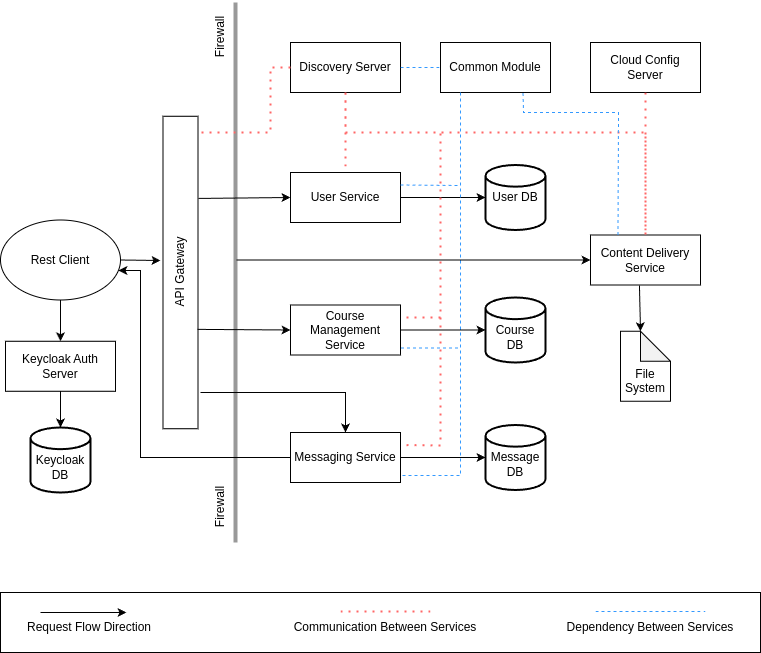

The diagram above was exported from draw.io. Its source (the exported page's mxGraphModel, read from the mxfile embedded in the PNG):
<mxGraphModel dx="1434" dy="786" grid="1" gridSize="10" guides="1" tooltips="1" connect="1" arrows="1" fold="1" page="1" pageScale="1" pageWidth="850" pageHeight="1100" math="0" shadow="0">
  <root>
    <mxCell id="0" />
    <mxCell id="1" parent="0" />
    <mxCell id="Mmb912TPheyd0EEyF1me-1" value="Rest Client" style="ellipse;whiteSpace=wrap;html=1;" parent="1" vertex="1">
      <mxGeometry x="40" y="247.5" width="120" height="80" as="geometry" />
    </mxCell>
    <mxCell id="Mmb912TPheyd0EEyF1me-2" value="API Gateway" style="html=1;points=[];perimeter=orthogonalPerimeter;rotation=-90;" parent="1" vertex="1">
      <mxGeometry x="63.75" y="282.5" width="312.5" height="35" as="geometry" />
    </mxCell>
    <mxCell id="Mmb912TPheyd0EEyF1me-3" value="Keycloak Auth Server" style="rounded=0;whiteSpace=wrap;html=1;" parent="1" vertex="1">
      <mxGeometry x="45" y="368.75" width="110" height="50" as="geometry" />
    </mxCell>
    <mxCell id="Mmb912TPheyd0EEyF1me-4" value="&lt;br&gt;Keycloak DB" style="strokeWidth=2;html=1;shape=mxgraph.flowchart.database;whiteSpace=wrap;" parent="1" vertex="1">
      <mxGeometry x="70" y="455" width="60" height="65" as="geometry" />
    </mxCell>
    <mxCell id="Mmb912TPheyd0EEyF1me-7" value="" style="endArrow=classic;html=1;rounded=0;exitX=1;exitY=0.5;exitDx=0;exitDy=0;" parent="1" source="Mmb912TPheyd0EEyF1me-1" edge="1">
      <mxGeometry width="50" height="50" relative="1" as="geometry">
        <mxPoint x="400" y="330" as="sourcePoint" />
        <mxPoint x="200" y="288" as="targetPoint" />
      </mxGeometry>
    </mxCell>
    <mxCell id="Mmb912TPheyd0EEyF1me-9" value="" style="line;strokeWidth=4;direction=south;html=1;perimeter=backbonePerimeter;points=[];outlineConnect=0;strokeColor=#999999;" parent="1" vertex="1">
      <mxGeometry x="270" y="30" width="10" height="540" as="geometry" />
    </mxCell>
    <mxCell id="Mmb912TPheyd0EEyF1me-10" value="Firewall" style="text;html=1;align=center;verticalAlign=middle;resizable=0;points=[];autosize=1;strokeColor=none;fillColor=none;rotation=-90;" parent="1" vertex="1">
      <mxGeometry x="230" y="520" width="60" height="30" as="geometry" />
    </mxCell>
    <mxCell id="Mmb912TPheyd0EEyF1me-11" value="Firewall" style="text;html=1;align=center;verticalAlign=middle;resizable=0;points=[];autosize=1;strokeColor=none;fillColor=none;rotation=-90;" parent="1" vertex="1">
      <mxGeometry x="230" y="50" width="60" height="30" as="geometry" />
    </mxCell>
    <mxCell id="Mmb912TPheyd0EEyF1me-12" value="User Service" style="rounded=0;whiteSpace=wrap;html=1;" parent="1" vertex="1">
      <mxGeometry x="330" y="200" width="110" height="50" as="geometry" />
    </mxCell>
    <mxCell id="Mmb912TPheyd0EEyF1me-13" value="Common Module" style="rounded=0;whiteSpace=wrap;html=1;" parent="1" vertex="1">
      <mxGeometry x="480" y="70" width="110" height="50" as="geometry" />
    </mxCell>
    <mxCell id="Mmb912TPheyd0EEyF1me-14" value="Content Delivery Service" style="rounded=0;whiteSpace=wrap;html=1;" parent="1" vertex="1">
      <mxGeometry x="630" y="262.5" width="110" height="50" as="geometry" />
    </mxCell>
    <mxCell id="Mmb912TPheyd0EEyF1me-15" value="Course Management Service" style="rounded=0;whiteSpace=wrap;html=1;" parent="1" vertex="1">
      <mxGeometry x="330" y="332.5" width="110" height="50" as="geometry" />
    </mxCell>
    <mxCell id="Mmb912TPheyd0EEyF1me-16" value="Messaging Service" style="rounded=0;whiteSpace=wrap;html=1;" parent="1" vertex="1">
      <mxGeometry x="330" y="460" width="110" height="50" as="geometry" />
    </mxCell>
    <mxCell id="Mmb912TPheyd0EEyF1me-25" value="User DB" style="strokeWidth=2;html=1;shape=mxgraph.flowchart.database;whiteSpace=wrap;" parent="1" vertex="1">
      <mxGeometry x="525" y="192.5" width="60" height="65" as="geometry" />
    </mxCell>
    <mxCell id="Mmb912TPheyd0EEyF1me-26" value="&lt;br&gt;Course DB" style="strokeWidth=2;html=1;shape=mxgraph.flowchart.database;whiteSpace=wrap;" parent="1" vertex="1">
      <mxGeometry x="525" y="325" width="60" height="65" as="geometry" />
    </mxCell>
    <mxCell id="Mmb912TPheyd0EEyF1me-27" value="&lt;br&gt;Message DB" style="strokeWidth=2;html=1;shape=mxgraph.flowchart.database;whiteSpace=wrap;" parent="1" vertex="1">
      <mxGeometry x="525" y="452.5" width="60" height="65" as="geometry" />
    </mxCell>
    <mxCell id="Mmb912TPheyd0EEyF1me-31" value="&lt;br&gt;&lt;br&gt;File System" style="shape=note;whiteSpace=wrap;html=1;backgroundOutline=1;darkOpacity=0.05;" parent="1" vertex="1">
      <mxGeometry x="660" y="358.75" width="50" height="70" as="geometry" />
    </mxCell>
    <mxCell id="Mmb912TPheyd0EEyF1me-33" value="Discovery Server" style="rounded=0;whiteSpace=wrap;html=1;" parent="1" vertex="1">
      <mxGeometry x="330" y="70" width="110" height="50" as="geometry" />
    </mxCell>
    <mxCell id="Mmb912TPheyd0EEyF1me-35" value="Cloud Config Server" style="rounded=0;whiteSpace=wrap;html=1;" parent="1" vertex="1">
      <mxGeometry x="630" y="70" width="110" height="50" as="geometry" />
    </mxCell>
    <mxCell id="k5flXXlDsUt8U9k5BQfX-1" value="" style="endArrow=classic;html=1;rounded=0;exitX=0.5;exitY=1;exitDx=0;exitDy=0;entryX=0.5;entryY=0;entryDx=0;entryDy=0;" parent="1" source="Mmb912TPheyd0EEyF1me-1" target="Mmb912TPheyd0EEyF1me-3" edge="1">
      <mxGeometry width="50" height="50" relative="1" as="geometry">
        <mxPoint x="120" y="350" as="sourcePoint" />
        <mxPoint x="160" y="350" as="targetPoint" />
      </mxGeometry>
    </mxCell>
    <mxCell id="k5flXXlDsUt8U9k5BQfX-2" value="" style="endArrow=classic;html=1;rounded=0;exitX=0.5;exitY=1;exitDx=0;exitDy=0;entryX=0.5;entryY=0;entryDx=0;entryDy=0;entryPerimeter=0;" parent="1" source="Mmb912TPheyd0EEyF1me-3" target="Mmb912TPheyd0EEyF1me-4" edge="1">
      <mxGeometry width="50" height="50" relative="1" as="geometry">
        <mxPoint x="110" y="338" as="sourcePoint" />
        <mxPoint x="110" y="379" as="targetPoint" />
      </mxGeometry>
    </mxCell>
    <mxCell id="glegUKFMo1hl9gpeAiTk-1" value="" style="endArrow=classic;html=1;rounded=0;exitX=0.737;exitY=1.014;exitDx=0;exitDy=0;entryX=0;entryY=0.5;entryDx=0;entryDy=0;exitPerimeter=0;" parent="1" source="Mmb912TPheyd0EEyF1me-2" target="Mmb912TPheyd0EEyF1me-12" edge="1">
      <mxGeometry width="50" height="50" relative="1" as="geometry">
        <mxPoint x="170" y="298" as="sourcePoint" />
        <mxPoint x="210" y="298" as="targetPoint" />
      </mxGeometry>
    </mxCell>
    <mxCell id="glegUKFMo1hl9gpeAiTk-2" value="" style="endArrow=classic;html=1;rounded=0;entryX=0;entryY=0.5;entryDx=0;entryDy=0;exitX=0.318;exitY=0.986;exitDx=0;exitDy=0;exitPerimeter=0;" parent="1" source="Mmb912TPheyd0EEyF1me-2" target="Mmb912TPheyd0EEyF1me-15" edge="1">
      <mxGeometry width="50" height="50" relative="1" as="geometry">
        <mxPoint x="240" y="358" as="sourcePoint" />
        <mxPoint x="312" y="357" as="targetPoint" />
      </mxGeometry>
    </mxCell>
    <mxCell id="glegUKFMo1hl9gpeAiTk-4" value="" style="endArrow=classic;html=1;rounded=0;entryX=0;entryY=0.5;entryDx=0;entryDy=0;entryPerimeter=0;exitX=1;exitY=0.5;exitDx=0;exitDy=0;" parent="1" source="Mmb912TPheyd0EEyF1me-15" target="Mmb912TPheyd0EEyF1me-26" edge="1">
      <mxGeometry width="50" height="50" relative="1" as="geometry">
        <mxPoint x="460" y="340" as="sourcePoint" />
        <mxPoint x="470" y="390" as="targetPoint" />
      </mxGeometry>
    </mxCell>
    <mxCell id="glegUKFMo1hl9gpeAiTk-5" value="" style="endArrow=classic;html=1;rounded=0;exitX=1;exitY=0.5;exitDx=0;exitDy=0;entryX=0;entryY=0.5;entryDx=0;entryDy=0;entryPerimeter=0;" parent="1" source="Mmb912TPheyd0EEyF1me-12" target="Mmb912TPheyd0EEyF1me-25" edge="1">
      <mxGeometry width="50" height="50" relative="1" as="geometry">
        <mxPoint x="440" y="224.5" as="sourcePoint" />
        <mxPoint x="490" y="210" as="targetPoint" />
      </mxGeometry>
    </mxCell>
    <mxCell id="glegUKFMo1hl9gpeAiTk-6" value="" style="endArrow=classic;html=1;rounded=0;entryX=0;entryY=0.5;entryDx=0;entryDy=0;" parent="1" source="Mmb912TPheyd0EEyF1me-9" target="Mmb912TPheyd0EEyF1me-14" edge="1">
      <mxGeometry width="50" height="50" relative="1" as="geometry">
        <mxPoint x="300" y="287" as="sourcePoint" />
        <mxPoint x="340" y="287" as="targetPoint" />
      </mxGeometry>
    </mxCell>
    <mxCell id="glegUKFMo1hl9gpeAiTk-10" value="" style="endArrow=classic;html=1;rounded=0;exitX=0.116;exitY=1.071;exitDx=0;exitDy=0;entryX=0.5;entryY=0;entryDx=0;entryDy=0;exitPerimeter=0;" parent="1" source="Mmb912TPheyd0EEyF1me-2" target="Mmb912TPheyd0EEyF1me-16" edge="1">
      <mxGeometry width="50" height="50" relative="1" as="geometry">
        <mxPoint x="348" y="429.75" as="sourcePoint" />
        <mxPoint x="440" y="428.75" as="targetPoint" />
        <Array as="points">
          <mxPoint x="385" y="420" />
        </Array>
      </mxGeometry>
    </mxCell>
    <mxCell id="glegUKFMo1hl9gpeAiTk-11" value="" style="endArrow=classic;html=1;rounded=0;exitX=0;exitY=0.5;exitDx=0;exitDy=0;entryX=0.983;entryY=0.631;entryDx=0;entryDy=0;entryPerimeter=0;" parent="1" source="Mmb912TPheyd0EEyF1me-16" target="Mmb912TPheyd0EEyF1me-1" edge="1">
      <mxGeometry width="50" height="50" relative="1" as="geometry">
        <mxPoint x="270" y="429.75" as="sourcePoint" />
        <mxPoint x="362" y="428.75" as="targetPoint" />
        <Array as="points">
          <mxPoint x="290" y="485" />
          <mxPoint x="180" y="485" />
          <mxPoint x="180" y="298" />
        </Array>
      </mxGeometry>
    </mxCell>
    <mxCell id="glegUKFMo1hl9gpeAiTk-12" value="" style="endArrow=classic;html=1;rounded=0;exitX=1;exitY=0.5;exitDx=0;exitDy=0;entryX=0;entryY=0.5;entryDx=0;entryDy=0;entryPerimeter=0;" parent="1" source="Mmb912TPheyd0EEyF1me-16" target="Mmb912TPheyd0EEyF1me-27" edge="1">
      <mxGeometry width="50" height="50" relative="1" as="geometry">
        <mxPoint x="450" y="487" as="sourcePoint" />
        <mxPoint x="510" y="470" as="targetPoint" />
      </mxGeometry>
    </mxCell>
    <mxCell id="glegUKFMo1hl9gpeAiTk-13" value="" style="endArrow=classic;html=1;rounded=0;entryX=0;entryY=0;entryDx=20;entryDy=0;entryPerimeter=0;exitX=0.445;exitY=1.01;exitDx=0;exitDy=0;exitPerimeter=0;" parent="1" source="Mmb912TPheyd0EEyF1me-14" target="Mmb912TPheyd0EEyF1me-31" edge="1">
      <mxGeometry width="50" height="50" relative="1" as="geometry">
        <mxPoint x="720" y="340" as="sourcePoint" />
        <mxPoint x="730" y="350" as="targetPoint" />
      </mxGeometry>
    </mxCell>
    <mxCell id="glegUKFMo1hl9gpeAiTk-16" value="" style="rounded=0;whiteSpace=wrap;html=1;" parent="1" vertex="1">
      <mxGeometry x="40" y="620" width="760" height="60" as="geometry" />
    </mxCell>
    <mxCell id="glegUKFMo1hl9gpeAiTk-14" value="" style="endArrow=classic;html=1;rounded=0;entryX=0;entryY=0.5;entryDx=0;entryDy=0;" parent="1" edge="1">
      <mxGeometry width="50" height="50" relative="1" as="geometry">
        <mxPoint x="80" y="640" as="sourcePoint" />
        <mxPoint x="166" y="640" as="targetPoint" />
      </mxGeometry>
    </mxCell>
    <mxCell id="glegUKFMo1hl9gpeAiTk-17" value="Request Flow Direction" style="text;html=1;align=center;verticalAlign=middle;whiteSpace=wrap;rounded=0;" parent="1" vertex="1">
      <mxGeometry x="63.75" y="640" width="130" height="30" as="geometry" />
    </mxCell>
    <mxCell id="glegUKFMo1hl9gpeAiTk-19" value="" style="endArrow=none;dashed=1;html=1;dashPattern=1 3;strokeWidth=2;rounded=0;strokeColor=#FF6666;" parent="1" edge="1">
      <mxGeometry width="50" height="50" relative="1" as="geometry">
        <mxPoint x="380" y="639" as="sourcePoint" />
        <mxPoint x="470" y="639" as="targetPoint" />
      </mxGeometry>
    </mxCell>
    <mxCell id="glegUKFMo1hl9gpeAiTk-20" value="" style="endArrow=none;dashed=1;html=1;rounded=0;fillColor=#3333FF;strokeColor=#3399FF;" parent="1" edge="1">
      <mxGeometry width="50" height="50" relative="1" as="geometry">
        <mxPoint x="635" y="639" as="sourcePoint" />
        <mxPoint x="745" y="639" as="targetPoint" />
      </mxGeometry>
    </mxCell>
    <mxCell id="glegUKFMo1hl9gpeAiTk-21" value="Communication Between Services" style="text;html=1;align=center;verticalAlign=middle;whiteSpace=wrap;rounded=0;" parent="1" vertex="1">
      <mxGeometry x="320" y="640" width="210" height="30" as="geometry" />
    </mxCell>
    <mxCell id="glegUKFMo1hl9gpeAiTk-22" value="Dependency Between Services" style="text;html=1;align=center;verticalAlign=middle;whiteSpace=wrap;rounded=0;" parent="1" vertex="1">
      <mxGeometry x="585" y="640" width="210" height="30" as="geometry" />
    </mxCell>
    <mxCell id="glegUKFMo1hl9gpeAiTk-23" value="" style="endArrow=none;dashed=1;html=1;dashPattern=1 3;strokeWidth=2;rounded=0;strokeColor=#FF6666;exitX=0.5;exitY=1;exitDx=0;exitDy=0;entryX=0.5;entryY=0;entryDx=0;entryDy=0;" parent="1" source="Mmb912TPheyd0EEyF1me-33" target="Mmb912TPheyd0EEyF1me-12" edge="1">
      <mxGeometry width="50" height="50" relative="1" as="geometry">
        <mxPoint x="310" y="170" as="sourcePoint" />
        <mxPoint x="400" y="170" as="targetPoint" />
      </mxGeometry>
    </mxCell>
    <mxCell id="glegUKFMo1hl9gpeAiTk-28" value="" style="endArrow=none;dashed=1;html=1;dashPattern=1 3;strokeWidth=2;rounded=0;strokeColor=#FF6666;exitX=0.5;exitY=1;exitDx=0;exitDy=0;entryX=1;entryY=0.25;entryDx=0;entryDy=0;" parent="1" source="Mmb912TPheyd0EEyF1me-33" target="Mmb912TPheyd0EEyF1me-15" edge="1">
      <mxGeometry width="50" height="50" relative="1" as="geometry">
        <mxPoint x="395" y="130" as="sourcePoint" />
        <mxPoint x="395" y="210" as="targetPoint" />
        <Array as="points">
          <mxPoint x="385" y="160" />
          <mxPoint x="480" y="160" />
          <mxPoint x="480" y="345" />
        </Array>
      </mxGeometry>
    </mxCell>
    <mxCell id="glegUKFMo1hl9gpeAiTk-29" value="" style="endArrow=none;dashed=1;html=1;dashPattern=1 3;strokeWidth=2;rounded=0;strokeColor=#FF6666;exitX=0.5;exitY=1;exitDx=0;exitDy=0;entryX=1;entryY=0.25;entryDx=0;entryDy=0;" parent="1" source="Mmb912TPheyd0EEyF1me-33" target="Mmb912TPheyd0EEyF1me-16" edge="1">
      <mxGeometry width="50" height="50" relative="1" as="geometry">
        <mxPoint x="395" y="130" as="sourcePoint" />
        <mxPoint x="450" y="355" as="targetPoint" />
        <Array as="points">
          <mxPoint x="385" y="160" />
          <mxPoint x="480" y="160" />
          <mxPoint x="480" y="473" />
        </Array>
      </mxGeometry>
    </mxCell>
    <mxCell id="glegUKFMo1hl9gpeAiTk-30" value="" style="endArrow=none;dashed=1;html=1;dashPattern=1 3;strokeWidth=2;rounded=0;strokeColor=#FF6666;exitX=0.5;exitY=1;exitDx=0;exitDy=0;entryX=0.5;entryY=0;entryDx=0;entryDy=0;" parent="1" source="Mmb912TPheyd0EEyF1me-33" target="Mmb912TPheyd0EEyF1me-14" edge="1">
      <mxGeometry width="50" height="50" relative="1" as="geometry">
        <mxPoint x="380" y="120" as="sourcePoint" />
        <mxPoint x="680" y="190" as="targetPoint" />
        <Array as="points">
          <mxPoint x="385" y="160" />
          <mxPoint x="480" y="160" />
          <mxPoint x="685" y="160" />
        </Array>
      </mxGeometry>
    </mxCell>
    <mxCell id="glegUKFMo1hl9gpeAiTk-31" value="" style="endArrow=none;dashed=1;html=1;dashPattern=1 3;strokeWidth=2;rounded=0;strokeColor=#FF6666;exitX=0.5;exitY=1;exitDx=0;exitDy=0;" parent="1" source="Mmb912TPheyd0EEyF1me-35" edge="1">
      <mxGeometry width="50" height="50" relative="1" as="geometry">
        <mxPoint x="710" y="140" as="sourcePoint" />
        <mxPoint x="685" y="260" as="targetPoint" />
      </mxGeometry>
    </mxCell>
    <mxCell id="glegUKFMo1hl9gpeAiTk-32" value="" style="endArrow=none;dashed=1;html=1;rounded=0;fillColor=#3333FF;strokeColor=#3399FF;entryX=1;entryY=0.25;entryDx=0;entryDy=0;exitX=0.182;exitY=1;exitDx=0;exitDy=0;exitPerimeter=0;" parent="1" source="Mmb912TPheyd0EEyF1me-13" target="Mmb912TPheyd0EEyF1me-12" edge="1">
      <mxGeometry width="50" height="50" relative="1" as="geometry">
        <mxPoint x="460" y="140" as="sourcePoint" />
        <mxPoint x="630" y="150" as="targetPoint" />
        <Array as="points">
          <mxPoint x="500" y="140" />
          <mxPoint x="500" y="213" />
        </Array>
      </mxGeometry>
    </mxCell>
    <mxCell id="glegUKFMo1hl9gpeAiTk-33" value="" style="endArrow=none;dashed=1;html=1;rounded=0;fillColor=#3333FF;strokeColor=#3399FF;entryX=0;entryY=0.5;entryDx=0;entryDy=0;exitX=1;exitY=0.5;exitDx=0;exitDy=0;" parent="1" source="Mmb912TPheyd0EEyF1me-33" target="Mmb912TPheyd0EEyF1me-13" edge="1">
      <mxGeometry width="50" height="50" relative="1" as="geometry">
        <mxPoint x="510" y="130" as="sourcePoint" />
        <mxPoint x="450" y="223" as="targetPoint" />
      </mxGeometry>
    </mxCell>
    <mxCell id="glegUKFMo1hl9gpeAiTk-34" value="" style="endArrow=none;dashed=1;html=1;rounded=0;fillColor=#3333FF;strokeColor=#3399FF;entryX=1;entryY=0.25;entryDx=0;entryDy=0;exitX=0.182;exitY=1;exitDx=0;exitDy=0;exitPerimeter=0;" parent="1" source="Mmb912TPheyd0EEyF1me-13" edge="1">
      <mxGeometry width="50" height="50" relative="1" as="geometry">
        <mxPoint x="500" y="282.5" as="sourcePoint" />
        <mxPoint x="440" y="375.5" as="targetPoint" />
        <Array as="points">
          <mxPoint x="500" y="302.5" />
          <mxPoint x="500" y="375.5" />
        </Array>
      </mxGeometry>
    </mxCell>
    <mxCell id="glegUKFMo1hl9gpeAiTk-35" value="" style="endArrow=none;dashed=1;html=1;rounded=0;fillColor=#3333FF;strokeColor=#3399FF;entryX=1;entryY=0.25;entryDx=0;entryDy=0;" parent="1" edge="1">
      <mxGeometry width="50" height="50" relative="1" as="geometry">
        <mxPoint x="500" y="120" as="sourcePoint" />
        <mxPoint x="440" y="503" as="targetPoint" />
        <Array as="points">
          <mxPoint x="500" y="430" />
          <mxPoint x="500" y="503" />
        </Array>
      </mxGeometry>
    </mxCell>
    <mxCell id="glegUKFMo1hl9gpeAiTk-36" value="" style="endArrow=none;dashed=1;html=1;rounded=0;fillColor=#3333FF;strokeColor=#3399FF;entryX=0.75;entryY=1;entryDx=0;entryDy=0;exitX=0.25;exitY=0;exitDx=0;exitDy=0;" parent="1" source="Mmb912TPheyd0EEyF1me-14" target="Mmb912TPheyd0EEyF1me-13" edge="1">
      <mxGeometry width="50" height="50" relative="1" as="geometry">
        <mxPoint x="450" y="105" as="sourcePoint" />
        <mxPoint x="490" y="105" as="targetPoint" />
        <Array as="points">
          <mxPoint x="658" y="140" />
          <mxPoint x="563" y="140" />
        </Array>
      </mxGeometry>
    </mxCell>
    <mxCell id="glegUKFMo1hl9gpeAiTk-37" value="" style="endArrow=none;dashed=1;html=1;dashPattern=1 3;strokeWidth=2;rounded=0;strokeColor=#FF6666;exitX=0;exitY=0.5;exitDx=0;exitDy=0;entryX=0.948;entryY=1.071;entryDx=0;entryDy=0;entryPerimeter=0;" parent="1" source="Mmb912TPheyd0EEyF1me-33" target="Mmb912TPheyd0EEyF1me-2" edge="1">
      <mxGeometry width="50" height="50" relative="1" as="geometry">
        <mxPoint x="320" y="130" as="sourcePoint" />
        <mxPoint x="320" y="210" as="targetPoint" />
        <Array as="points">
          <mxPoint x="310" y="95" />
          <mxPoint x="310" y="160" />
        </Array>
      </mxGeometry>
    </mxCell>
  </root>
</mxGraphModel>